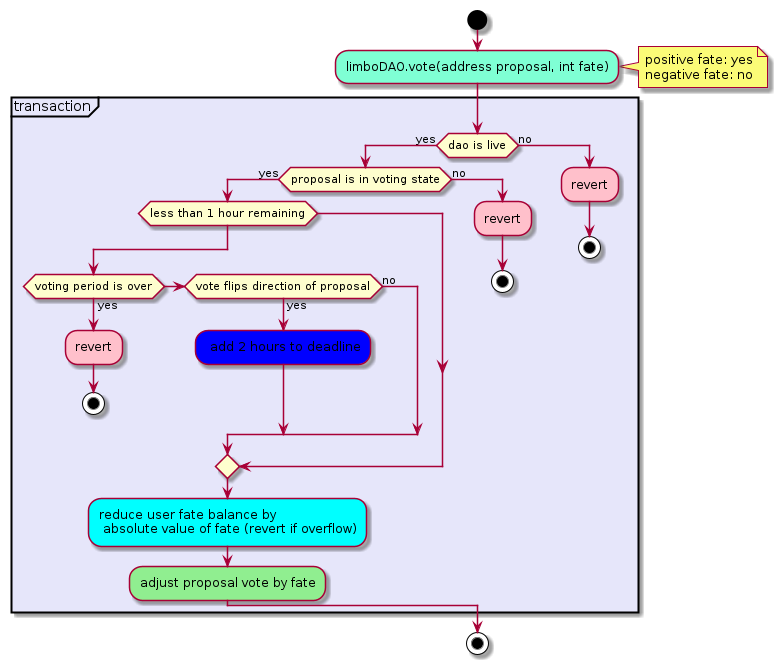

The diagram above was rendered by PlantUML. Its source (embedded in the PNG):
@startuml
start
#Aquamarine:limboDAO.vote(address proposal, int fate);
note right
    positive fate: yes
    negative fate: no
end note
partition #Lavender "transaction"{
    if(dao is live) then (yes)
        if (proposal is in voting state) then (yes)
            if(less than 1 hour remaining)
                if(voting period is over) then (yes)
                    #pink:revert;
                    stop
                else if(vote flips direction of proposal) then (yes)
                    #blue: add 2 hours to deadline;
                else (no)

                endif
            endif 
            #cyan:reduce user fate balance by\n absolute value of fate (revert if overflow);
            #lightgreen:adjust proposal vote by fate;
        else (no)
            #pink:revert;
            stop
        endif
    else (no)
        #pink:revert;
        stop
    endif
}
stop
@enduml